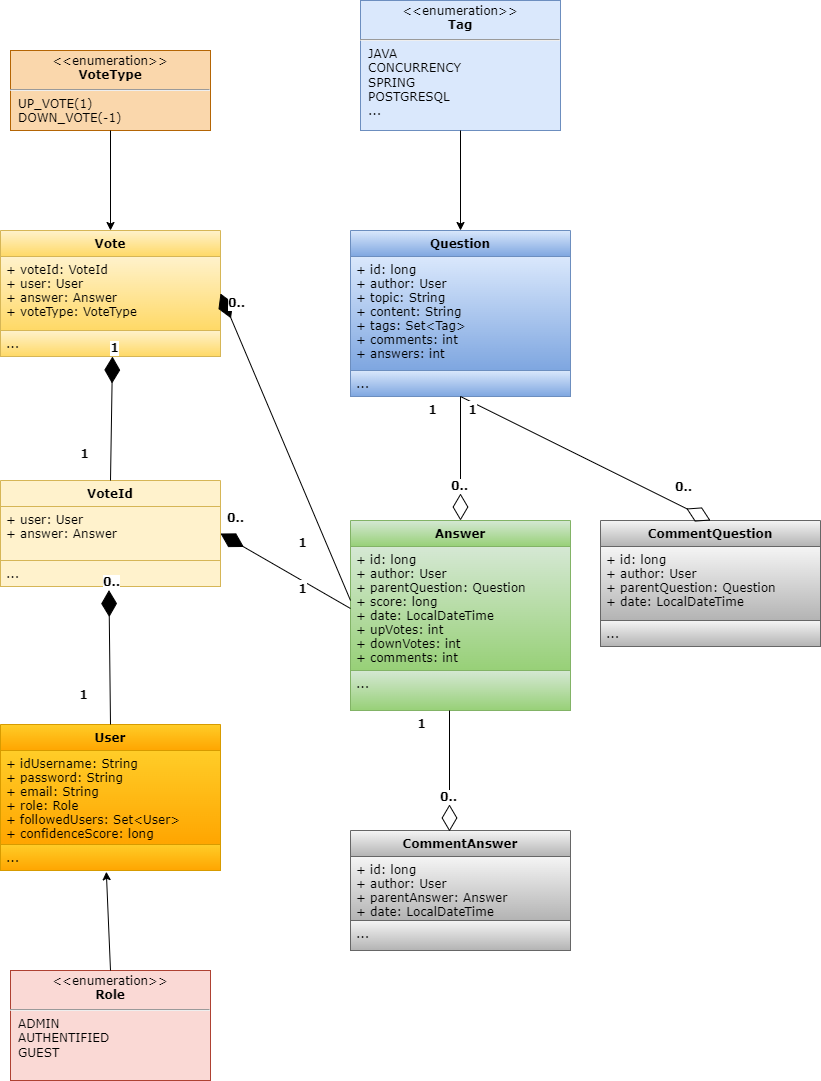

The diagram above was exported from draw.io. Its source (the exported page's mxGraphModel, read from the mxfile embedded in the PNG):
<mxGraphModel dx="1434" dy="764" grid="1" gridSize="10" guides="1" tooltips="1" connect="1" arrows="1" fold="1" page="1" pageScale="1" pageWidth="1169" pageHeight="1654" math="0" shadow="0">
  <root>
    <mxCell id="0" />
    <mxCell id="1" parent="0" />
    <mxCell id="OiLIpoluesgsMwqeb8Ji-1" value="User&#10;" style="swimlane;fontStyle=1;align=center;verticalAlign=top;childLayout=stackLayout;horizontal=1;startSize=26;horizontalStack=0;resizeParent=1;resizeParentMax=0;resizeLast=0;collapsible=1;marginBottom=0;fontFamily=Verdana;fillColor=#ffcd28;gradientColor=#ffa500;strokeColor=#d79b00;" parent="1" vertex="1">
      <mxGeometry x="320" y="754" width="220" height="146" as="geometry" />
    </mxCell>
    <mxCell id="OiLIpoluesgsMwqeb8Ji-2" value="+ idUsername: String&#10;+ password: String&#10;+ email: String&#10;+ role: Role&#10;+ followedUsers: Set&lt;User&gt;&#10;+ confidenceScore: long" style="text;strokeColor=#d79b00;fillColor=#ffcd28;align=left;verticalAlign=top;spacingLeft=4;spacingRight=4;overflow=hidden;rotatable=0;points=[[0,0.5],[1,0.5]];portConstraint=eastwest;fontFamily=Verdana;gradientColor=#ffa500;" parent="OiLIpoluesgsMwqeb8Ji-1" vertex="1">
      <mxGeometry y="26" width="220" height="94" as="geometry" />
    </mxCell>
    <mxCell id="OiLIpoluesgsMwqeb8Ji-4" value="..." style="text;strokeColor=#d79b00;fillColor=#ffcd28;align=left;verticalAlign=top;spacingLeft=4;spacingRight=4;overflow=hidden;rotatable=0;points=[[0,0.5],[1,0.5]];portConstraint=eastwest;fontFamily=Verdana;gradientColor=#ffa500;" parent="OiLIpoluesgsMwqeb8Ji-1" vertex="1">
      <mxGeometry y="120" width="220" height="26" as="geometry" />
    </mxCell>
    <mxCell id="OiLIpoluesgsMwqeb8Ji-6" value="Question" style="swimlane;fontStyle=1;align=center;verticalAlign=top;childLayout=stackLayout;horizontal=1;startSize=26;horizontalStack=0;resizeParent=1;resizeParentMax=0;resizeLast=0;collapsible=1;marginBottom=0;fillColor=#dae8fc;gradientColor=#7ea6e0;strokeColor=#6c8ebf;fontFamily=Verdana;" parent="1" vertex="1">
      <mxGeometry x="670" y="260" width="220" height="166" as="geometry" />
    </mxCell>
    <mxCell id="OiLIpoluesgsMwqeb8Ji-7" value="+ id: long&#10;+ author: User&#10;+ topic: String&#10;+ content: String&#10;+ tags: Set&lt;Tag&gt;&#10;+ comments: int&#10;+ answers: int&#10;" style="text;strokeColor=#6c8ebf;fillColor=#dae8fc;align=left;verticalAlign=top;spacingLeft=4;spacingRight=4;overflow=hidden;rotatable=0;points=[[0,0.5],[1,0.5]];portConstraint=eastwest;gradientColor=#7ea6e0;fontFamily=Verdana;" parent="OiLIpoluesgsMwqeb8Ji-6" vertex="1">
      <mxGeometry y="26" width="220" height="114" as="geometry" />
    </mxCell>
    <mxCell id="OiLIpoluesgsMwqeb8Ji-9" value="..." style="text;strokeColor=#6c8ebf;fillColor=#dae8fc;align=left;verticalAlign=top;spacingLeft=4;spacingRight=4;overflow=hidden;rotatable=0;points=[[0,0.5],[1,0.5]];portConstraint=eastwest;gradientColor=#7ea6e0;fontFamily=Verdana;" parent="OiLIpoluesgsMwqeb8Ji-6" vertex="1">
      <mxGeometry y="140" width="220" height="26" as="geometry" />
    </mxCell>
    <mxCell id="OiLIpoluesgsMwqeb8Ji-10" value="Vote" style="swimlane;fontStyle=1;align=center;verticalAlign=top;childLayout=stackLayout;horizontal=1;startSize=26;horizontalStack=0;resizeParent=1;resizeParentMax=0;resizeLast=0;collapsible=1;marginBottom=0;fontFamily=Verdana;fillColor=#fff2cc;strokeColor=#d6b656;gradientColor=#ffd966;" parent="1" vertex="1">
      <mxGeometry x="320" y="260" width="220" height="126" as="geometry" />
    </mxCell>
    <mxCell id="OiLIpoluesgsMwqeb8Ji-11" value="+ voteId: VoteId&#10;+ user: User&#10;+ answer: Answer&#10;+ voteType: VoteType" style="text;strokeColor=#d6b656;fillColor=#fff2cc;align=left;verticalAlign=top;spacingLeft=4;spacingRight=4;overflow=hidden;rotatable=0;points=[[0,0.5],[1,0.5]];portConstraint=eastwest;fontFamily=Verdana;gradientColor=#ffd966;" parent="OiLIpoluesgsMwqeb8Ji-10" vertex="1">
      <mxGeometry y="26" width="220" height="74" as="geometry" />
    </mxCell>
    <mxCell id="OiLIpoluesgsMwqeb8Ji-13" value="..." style="text;strokeColor=#d6b656;fillColor=#fff2cc;align=left;verticalAlign=top;spacingLeft=4;spacingRight=4;overflow=hidden;rotatable=0;points=[[0,0.5],[1,0.5]];portConstraint=eastwest;fontFamily=Verdana;gradientColor=#ffd966;" parent="OiLIpoluesgsMwqeb8Ji-10" vertex="1">
      <mxGeometry y="100" width="220" height="26" as="geometry" />
    </mxCell>
    <mxCell id="OiLIpoluesgsMwqeb8Ji-15" value="Answer" style="swimlane;fontStyle=1;align=center;verticalAlign=top;childLayout=stackLayout;horizontal=1;startSize=26;horizontalStack=0;resizeParent=1;resizeParentMax=0;resizeLast=0;collapsible=1;marginBottom=0;fontFamily=Verdana;fillColor=#d5e8d4;gradientColor=#97d077;strokeColor=#82b366;" parent="1" vertex="1">
      <mxGeometry x="670" y="550" width="220" height="190" as="geometry" />
    </mxCell>
    <mxCell id="OiLIpoluesgsMwqeb8Ji-16" value="+ id: long&#10;+ author: User&#10;+ parentQuestion: Question&#10;+ score: long&#10;+ date: LocalDateTime&#10;+ upVotes: int&#10;+ downVotes: int&#10;+ comments: int&#10;&#10;" style="text;strokeColor=#82b366;fillColor=#d5e8d4;align=left;verticalAlign=top;spacingLeft=4;spacingRight=4;overflow=hidden;rotatable=0;points=[[0,0.5],[1,0.5]];portConstraint=eastwest;fontFamily=Verdana;gradientColor=#97d077;" parent="OiLIpoluesgsMwqeb8Ji-15" vertex="1">
      <mxGeometry y="26" width="220" height="124" as="geometry" />
    </mxCell>
    <mxCell id="OiLIpoluesgsMwqeb8Ji-18" value="..." style="text;strokeColor=#82b366;fillColor=#d5e8d4;align=left;verticalAlign=top;spacingLeft=4;spacingRight=4;overflow=hidden;rotatable=0;points=[[0,0.5],[1,0.5]];portConstraint=eastwest;fontFamily=Verdana;gradientColor=#97d077;" parent="OiLIpoluesgsMwqeb8Ji-15" vertex="1">
      <mxGeometry y="150" width="220" height="40" as="geometry" />
    </mxCell>
    <mxCell id="OiLIpoluesgsMwqeb8Ji-25" value="&lt;p style=&quot;margin:0px;margin-top:4px;text-align:center;&quot;&gt;&lt;font&gt;&amp;lt;&amp;lt;enumeration&amp;gt;&amp;gt;&lt;br&gt;&lt;b&gt;Tag&lt;/b&gt;&lt;/font&gt;&lt;/p&gt;&lt;hr&gt;&lt;p style=&quot;margin:0px;margin-left:8px;text-align:left;&quot;&gt;&lt;font&gt;JAVA&lt;/font&gt;&lt;/p&gt;&lt;p style=&quot;margin:0px;margin-left:8px;text-align:left;&quot;&gt;&lt;font&gt;CONCURRENCY&lt;/font&gt;&lt;/p&gt;&lt;p style=&quot;margin:0px;margin-left:8px;text-align:left;&quot;&gt;&lt;font&gt;SPRING&lt;/font&gt;&lt;/p&gt;&lt;p style=&quot;margin:0px;margin-left:8px;text-align:left;&quot;&gt;&lt;font&gt;POSTGRESQL&lt;/font&gt;&lt;/p&gt;&lt;p style=&quot;margin:0px;margin-left:8px;text-align:left;&quot;&gt;&lt;font&gt;...&lt;/font&gt;&lt;/p&gt;" style="shape=rect;html=1;overflow=fill;whiteSpace=wrap;fillColor=#dae8fc;strokeColor=#6c8ebf;fontFamily=Verdana;" parent="1" vertex="1">
      <mxGeometry x="680" y="30" width="200" height="130" as="geometry" />
    </mxCell>
    <mxCell id="OiLIpoluesgsMwqeb8Ji-26" value="VoteId" style="swimlane;fontStyle=1;align=center;verticalAlign=top;childLayout=stackLayout;horizontal=1;startSize=26;horizontalStack=0;resizeParent=1;resizeParentMax=0;resizeLast=0;collapsible=1;marginBottom=0;fontFamily=Verdana;fillColor=#fff2cc;strokeColor=#d6b656;" parent="1" vertex="1">
      <mxGeometry x="320" y="510" width="220" height="106" as="geometry" />
    </mxCell>
    <mxCell id="OiLIpoluesgsMwqeb8Ji-27" value="+ user: User&#10;+ answer: Answer" style="text;strokeColor=#d6b656;fillColor=#fff2cc;align=left;verticalAlign=top;spacingLeft=4;spacingRight=4;overflow=hidden;rotatable=0;points=[[0,0.5],[1,0.5]];portConstraint=eastwest;fontFamily=Verdana;" parent="OiLIpoluesgsMwqeb8Ji-26" vertex="1">
      <mxGeometry y="26" width="220" height="54" as="geometry" />
    </mxCell>
    <mxCell id="OiLIpoluesgsMwqeb8Ji-29" value="..." style="text;strokeColor=#d6b656;fillColor=#fff2cc;align=left;verticalAlign=top;spacingLeft=4;spacingRight=4;overflow=hidden;rotatable=0;points=[[0,0.5],[1,0.5]];portConstraint=eastwest;fontFamily=Verdana;" parent="OiLIpoluesgsMwqeb8Ji-26" vertex="1">
      <mxGeometry y="80" width="220" height="26" as="geometry" />
    </mxCell>
    <mxCell id="OiLIpoluesgsMwqeb8Ji-31" value="&lt;p style=&quot;margin:0px;margin-top:4px;text-align:center;&quot;&gt;&amp;lt;&amp;lt;enumeration&amp;gt;&amp;gt;&lt;br&gt;&lt;b&gt;VoteType&lt;/b&gt;&lt;/p&gt;&lt;hr&gt;&lt;p style=&quot;margin:0px;margin-left:8px;text-align:left;&quot;&gt;UP_VOTE(1)&lt;/p&gt;&lt;p style=&quot;margin:0px;margin-left:8px;text-align:left;&quot;&gt;DOWN_VOTE(-1)&lt;/p&gt;" style="shape=rect;html=1;overflow=fill;whiteSpace=wrap;fontFamily=Verdana;fillColor=#fad7ac;strokeColor=#b46504;" parent="1" vertex="1">
      <mxGeometry x="330" y="80" width="200" height="80" as="geometry" />
    </mxCell>
    <mxCell id="OiLIpoluesgsMwqeb8Ji-33" value="" style="endArrow=classic;html=1;rounded=0;exitX=0.5;exitY=1;exitDx=0;exitDy=0;entryX=0.5;entryY=0;entryDx=0;entryDy=0;fontFamily=Verdana;" parent="1" source="OiLIpoluesgsMwqeb8Ji-31" target="OiLIpoluesgsMwqeb8Ji-10" edge="1">
      <mxGeometry width="50" height="50" relative="1" as="geometry">
        <mxPoint x="350" y="380" as="sourcePoint" />
        <mxPoint x="400" y="330" as="targetPoint" />
      </mxGeometry>
    </mxCell>
    <mxCell id="OiLIpoluesgsMwqeb8Ji-39" value="" style="endArrow=diamondThin;endFill=1;endSize=24;html=1;rounded=0;exitX=0.5;exitY=0;exitDx=0;exitDy=0;entryX=0.509;entryY=1;entryDx=0;entryDy=0;entryPerimeter=0;fontFamily=Verdana;fillColor=none;" parent="1" source="OiLIpoluesgsMwqeb8Ji-26" target="OiLIpoluesgsMwqeb8Ji-13" edge="1">
      <mxGeometry width="160" relative="1" as="geometry">
        <mxPoint x="171" y="543.99" as="sourcePoint" />
        <mxPoint x="150" y="393.9960000000001" as="targetPoint" />
      </mxGeometry>
    </mxCell>
    <mxCell id="OiLIpoluesgsMwqeb8Ji-40" value="&lt;font style=&quot;font-size: 12px;&quot;&gt;&lt;b style=&quot;&quot;&gt;1&lt;/b&gt;&lt;/font&gt;" style="edgeLabel;html=1;align=center;verticalAlign=middle;resizable=0;points=[];fontFamily=Verdana;" parent="OiLIpoluesgsMwqeb8Ji-39" connectable="0" vertex="1">
      <mxGeometry x="0.7875" y="-2" relative="1" as="geometry">
        <mxPoint y="-22" as="offset" />
      </mxGeometry>
    </mxCell>
    <mxCell id="OiLIpoluesgsMwqeb8Ji-41" value="&lt;span style=&quot;font-size: 12px;&quot;&gt;&lt;b&gt;1&lt;/b&gt;&lt;/span&gt;" style="edgeLabel;html=1;align=center;verticalAlign=middle;resizable=0;points=[];fontSize=14;fontFamily=Verdana;" parent="OiLIpoluesgsMwqeb8Ji-39" connectable="0" vertex="1">
      <mxGeometry x="-0.6747" y="-1" relative="1" as="geometry">
        <mxPoint x="-28" y="-8" as="offset" />
      </mxGeometry>
    </mxCell>
    <mxCell id="OiLIpoluesgsMwqeb8Ji-44" value="" style="endArrow=diamondThin;endFill=1;endSize=24;html=1;rounded=0;exitX=0.5;exitY=0;exitDx=0;exitDy=0;entryX=0.493;entryY=1.138;entryDx=0;entryDy=0;entryPerimeter=0;fontFamily=Verdana;" parent="1" source="OiLIpoluesgsMwqeb8Ji-1" target="OiLIpoluesgsMwqeb8Ji-29" edge="1">
      <mxGeometry width="160" relative="1" as="geometry">
        <mxPoint x="360" y="740" as="sourcePoint" />
        <mxPoint x="311.98" y="554" as="targetPoint" />
      </mxGeometry>
    </mxCell>
    <mxCell id="OiLIpoluesgsMwqeb8Ji-45" value="&lt;span style=&quot;font-size: 12px;&quot;&gt;&lt;b&gt;0..&lt;/b&gt;&lt;/span&gt;" style="edgeLabel;html=1;align=center;verticalAlign=middle;resizable=0;points=[];fontFamily=Verdana;" parent="OiLIpoluesgsMwqeb8Ji-44" connectable="0" vertex="1">
      <mxGeometry x="0.7875" y="-2" relative="1" as="geometry">
        <mxPoint y="-22" as="offset" />
      </mxGeometry>
    </mxCell>
    <mxCell id="OiLIpoluesgsMwqeb8Ji-46" value="&lt;span style=&quot;font-size: 12px;&quot;&gt;&lt;b&gt;1&lt;/b&gt;&lt;/span&gt;" style="edgeLabel;html=1;align=center;verticalAlign=middle;resizable=0;points=[];fontSize=14;fontFamily=Verdana;" parent="OiLIpoluesgsMwqeb8Ji-44" connectable="0" vertex="1">
      <mxGeometry x="-0.6747" y="-1" relative="1" as="geometry">
        <mxPoint x="-28" y="-8" as="offset" />
      </mxGeometry>
    </mxCell>
    <mxCell id="7Tr_nyIp62C5Jo24A8uR-5" value="" style="endArrow=classic;html=1;rounded=0;exitX=0.5;exitY=1;exitDx=0;exitDy=0;entryX=0.5;entryY=0;entryDx=0;entryDy=0;fontFamily=Verdana;" parent="1" source="OiLIpoluesgsMwqeb8Ji-25" target="OiLIpoluesgsMwqeb8Ji-6" edge="1">
      <mxGeometry width="50" height="50" relative="1" as="geometry">
        <mxPoint x="430" y="270" as="sourcePoint" />
        <mxPoint x="271.0999999999999" y="455.0160000000001" as="targetPoint" />
      </mxGeometry>
    </mxCell>
    <mxCell id="7Tr_nyIp62C5Jo24A8uR-6" value="CommentQuestion" style="swimlane;fontStyle=1;align=center;verticalAlign=top;childLayout=stackLayout;horizontal=1;startSize=26;horizontalStack=0;resizeParent=1;resizeParentMax=0;resizeLast=0;collapsible=1;marginBottom=0;fontFamily=Verdana;fillColor=#f5f5f5;strokeColor=#666666;gradientColor=#b3b3b3;" parent="1" vertex="1">
      <mxGeometry x="920" y="550" width="220" height="126" as="geometry" />
    </mxCell>
    <mxCell id="7Tr_nyIp62C5Jo24A8uR-7" value="+ id: long&#10;+ author: User&#10;+ parentQuestion: Question&#10;+ date: LocalDateTime" style="text;strokeColor=#666666;fillColor=#f5f5f5;align=left;verticalAlign=top;spacingLeft=4;spacingRight=4;overflow=hidden;rotatable=0;points=[[0,0.5],[1,0.5]];portConstraint=eastwest;fontFamily=Verdana;gradientColor=#b3b3b3;" parent="7Tr_nyIp62C5Jo24A8uR-6" vertex="1">
      <mxGeometry y="26" width="220" height="74" as="geometry" />
    </mxCell>
    <mxCell id="7Tr_nyIp62C5Jo24A8uR-9" value="..." style="text;strokeColor=#666666;fillColor=#f5f5f5;align=left;verticalAlign=top;spacingLeft=4;spacingRight=4;overflow=hidden;rotatable=0;points=[[0,0.5],[1,0.5]];portConstraint=eastwest;fontFamily=Verdana;gradientColor=#b3b3b3;" parent="7Tr_nyIp62C5Jo24A8uR-6" vertex="1">
      <mxGeometry y="100" width="220" height="26" as="geometry" />
    </mxCell>
    <mxCell id="7Tr_nyIp62C5Jo24A8uR-10" value="&lt;p style=&quot;margin:0px;margin-top:4px;text-align:center;&quot;&gt;&amp;lt;&amp;lt;enumeration&amp;gt;&amp;gt;&lt;br&gt;&lt;b&gt;Role&lt;/b&gt;&lt;/p&gt;&lt;hr&gt;&lt;p style=&quot;margin:0px;margin-left:8px;text-align:left;&quot;&gt;ADMIN&lt;/p&gt;&lt;p style=&quot;margin:0px;margin-left:8px;text-align:left;&quot;&gt;AUTHENTIFIED&lt;/p&gt;&lt;p style=&quot;margin:0px;margin-left:8px;text-align:left;&quot;&gt;GUEST&lt;/p&gt;&lt;p style=&quot;margin:0px;margin-left:8px;text-align:left;&quot;&gt;&lt;br&gt;&lt;/p&gt;" style="shape=rect;html=1;overflow=fill;whiteSpace=wrap;fillColor=#fad9d5;strokeColor=#ae4132;fontFamily=Verdana;" parent="1" vertex="1">
      <mxGeometry x="330" y="1000" width="200" height="110" as="geometry" />
    </mxCell>
    <mxCell id="7Tr_nyIp62C5Jo24A8uR-12" value="" style="endArrow=classic;html=1;rounded=0;exitX=0.5;exitY=0;exitDx=0;exitDy=0;entryX=0.481;entryY=1.048;entryDx=0;entryDy=0;entryPerimeter=0;fontFamily=Verdana;" parent="1" source="7Tr_nyIp62C5Jo24A8uR-10" target="OiLIpoluesgsMwqeb8Ji-4" edge="1">
      <mxGeometry width="50" height="50" relative="1" as="geometry">
        <mxPoint x="430" y="1190" as="sourcePoint" />
        <mxPoint x="320" y="1260" as="targetPoint" />
      </mxGeometry>
    </mxCell>
    <mxCell id="7Tr_nyIp62C5Jo24A8uR-15" value="" style="endArrow=diamondThin;endFill=0;endSize=24;html=1;rounded=0;fontFamily=Verdana;fillColor=none;exitX=0.5;exitY=1;exitDx=0;exitDy=0;" parent="1" source="OiLIpoluesgsMwqeb8Ji-6" edge="1">
      <mxGeometry width="160" relative="1" as="geometry">
        <mxPoint x="1000" y="460" as="sourcePoint" />
        <mxPoint x="1030" y="550" as="targetPoint" />
      </mxGeometry>
    </mxCell>
    <mxCell id="7Tr_nyIp62C5Jo24A8uR-16" value="&lt;font style=&quot;font-size: 12px;&quot;&gt;&lt;b style=&quot;&quot;&gt;0..&lt;/b&gt;&lt;/font&gt;" style="edgeLabel;html=1;align=center;verticalAlign=middle;resizable=0;points=[];fontFamily=Verdana;" parent="7Tr_nyIp62C5Jo24A8uR-15" connectable="0" vertex="1">
      <mxGeometry x="0.7875" y="-2" relative="1" as="geometry">
        <mxPoint y="-22" as="offset" />
      </mxGeometry>
    </mxCell>
    <mxCell id="7Tr_nyIp62C5Jo24A8uR-17" value="&lt;span style=&quot;font-size: 12px;&quot;&gt;&lt;b&gt;1&lt;/b&gt;&lt;/span&gt;" style="edgeLabel;html=1;align=center;verticalAlign=middle;resizable=0;points=[];fontSize=14;fontFamily=Verdana;" parent="7Tr_nyIp62C5Jo24A8uR-15" connectable="0" vertex="1">
      <mxGeometry x="-0.6747" y="-1" relative="1" as="geometry">
        <mxPoint x="-28" y="-8" as="offset" />
      </mxGeometry>
    </mxCell>
    <mxCell id="7Tr_nyIp62C5Jo24A8uR-21" value="" style="endArrow=diamondThin;endFill=0;endSize=24;html=1;rounded=0;entryX=0.5;entryY=0;entryDx=0;entryDy=0;fontFamily=Verdana;" parent="1" source="OiLIpoluesgsMwqeb8Ji-9" target="OiLIpoluesgsMwqeb8Ji-15" edge="1">
      <mxGeometry width="160" relative="1" as="geometry">
        <mxPoint x="710" y="410" as="sourcePoint" />
        <mxPoint x="670" y="560" as="targetPoint" />
      </mxGeometry>
    </mxCell>
    <mxCell id="7Tr_nyIp62C5Jo24A8uR-22" value="&lt;font style=&quot;font-size: 12px;&quot;&gt;&lt;b style=&quot;&quot;&gt;0..&lt;/b&gt;&lt;/font&gt;" style="edgeLabel;html=1;align=center;verticalAlign=middle;resizable=0;points=[];fontFamily=Verdana;" parent="7Tr_nyIp62C5Jo24A8uR-21" connectable="0" vertex="1">
      <mxGeometry x="0.7875" y="-2" relative="1" as="geometry">
        <mxPoint y="-22" as="offset" />
      </mxGeometry>
    </mxCell>
    <mxCell id="7Tr_nyIp62C5Jo24A8uR-23" value="&lt;span style=&quot;font-size: 12px;&quot;&gt;&lt;b&gt;1&lt;/b&gt;&lt;/span&gt;" style="edgeLabel;html=1;align=center;verticalAlign=middle;resizable=0;points=[];fontSize=14;fontFamily=Verdana;" parent="7Tr_nyIp62C5Jo24A8uR-21" connectable="0" vertex="1">
      <mxGeometry x="-0.6747" y="-1" relative="1" as="geometry">
        <mxPoint x="-28" y="-8" as="offset" />
      </mxGeometry>
    </mxCell>
    <mxCell id="7Tr_nyIp62C5Jo24A8uR-24" value="CommentAnswer" style="swimlane;fontStyle=1;align=center;verticalAlign=top;childLayout=stackLayout;horizontal=1;startSize=26;horizontalStack=0;resizeParent=1;resizeParentMax=0;resizeLast=0;collapsible=1;marginBottom=0;fontFamily=Verdana;fillColor=#f5f5f5;gradientColor=#b3b3b3;strokeColor=#666666;" parent="1" vertex="1">
      <mxGeometry x="670" y="860" width="220" height="120" as="geometry" />
    </mxCell>
    <mxCell id="7Tr_nyIp62C5Jo24A8uR-25" value="+ id: long&#10;+ author: User&#10;+ parentAnswer: Answer&#10;+ date: LocalDateTime&#10;&#10;" style="text;strokeColor=#666666;fillColor=#f5f5f5;align=left;verticalAlign=top;spacingLeft=4;spacingRight=4;overflow=hidden;rotatable=0;points=[[0,0.5],[1,0.5]];portConstraint=eastwest;fontFamily=Verdana;gradientColor=#b3b3b3;" parent="7Tr_nyIp62C5Jo24A8uR-24" vertex="1">
      <mxGeometry y="26" width="220" height="64" as="geometry" />
    </mxCell>
    <mxCell id="7Tr_nyIp62C5Jo24A8uR-26" value="..." style="text;strokeColor=#666666;fillColor=#f5f5f5;align=left;verticalAlign=top;spacingLeft=4;spacingRight=4;overflow=hidden;rotatable=0;points=[[0,0.5],[1,0.5]];portConstraint=eastwest;fontFamily=Verdana;gradientColor=#b3b3b3;" parent="7Tr_nyIp62C5Jo24A8uR-24" vertex="1">
      <mxGeometry y="90" width="220" height="30" as="geometry" />
    </mxCell>
    <mxCell id="7Tr_nyIp62C5Jo24A8uR-27" value="" style="endArrow=diamondThin;endFill=0;endSize=24;html=1;rounded=0;entryX=0.45;entryY=0.008;entryDx=0;entryDy=0;fontFamily=Verdana;fillColor=none;exitX=0.45;exitY=1;exitDx=0;exitDy=0;exitPerimeter=0;entryPerimeter=0;" parent="1" source="OiLIpoluesgsMwqeb8Ji-18" target="7Tr_nyIp62C5Jo24A8uR-24" edge="1">
      <mxGeometry width="160" relative="1" as="geometry">
        <mxPoint x="750" y="770" as="sourcePoint" />
        <mxPoint x="750" y="894" as="targetPoint" />
      </mxGeometry>
    </mxCell>
    <mxCell id="7Tr_nyIp62C5Jo24A8uR-28" value="&lt;font style=&quot;font-size: 12px;&quot;&gt;&lt;b style=&quot;&quot;&gt;0..&lt;/b&gt;&lt;/font&gt;" style="edgeLabel;html=1;align=center;verticalAlign=middle;resizable=0;points=[];fontFamily=Verdana;" parent="7Tr_nyIp62C5Jo24A8uR-27" connectable="0" vertex="1">
      <mxGeometry x="0.7875" y="-2" relative="1" as="geometry">
        <mxPoint y="-22" as="offset" />
      </mxGeometry>
    </mxCell>
    <mxCell id="7Tr_nyIp62C5Jo24A8uR-29" value="&lt;span style=&quot;font-size: 12px;&quot;&gt;&lt;b&gt;1&lt;/b&gt;&lt;/span&gt;" style="edgeLabel;html=1;align=center;verticalAlign=middle;resizable=0;points=[];fontSize=14;fontFamily=Verdana;" parent="7Tr_nyIp62C5Jo24A8uR-27" connectable="0" vertex="1">
      <mxGeometry x="-0.6747" y="-1" relative="1" as="geometry">
        <mxPoint x="-28" y="-8" as="offset" />
      </mxGeometry>
    </mxCell>
    <mxCell id="7Tr_nyIp62C5Jo24A8uR-30" value="" style="endArrow=diamondThin;endFill=1;endSize=24;html=1;rounded=0;entryX=1;entryY=0.5;entryDx=0;entryDy=0;fontFamily=Verdana;fillColor=none;exitX=0;exitY=0.5;exitDx=0;exitDy=0;" parent="1" source="OiLIpoluesgsMwqeb8Ji-16" target="OiLIpoluesgsMwqeb8Ji-26" edge="1">
      <mxGeometry width="160" relative="1" as="geometry">
        <mxPoint x="600" y="590" as="sourcePoint" />
        <mxPoint x="600" y="714" as="targetPoint" />
      </mxGeometry>
    </mxCell>
    <mxCell id="7Tr_nyIp62C5Jo24A8uR-31" value="&lt;font style=&quot;font-size: 12px;&quot;&gt;&lt;b style=&quot;&quot;&gt;0..&lt;/b&gt;&lt;/font&gt;" style="edgeLabel;html=1;align=center;verticalAlign=middle;resizable=0;points=[];fontFamily=Verdana;" parent="7Tr_nyIp62C5Jo24A8uR-30" connectable="0" vertex="1">
      <mxGeometry x="0.7875" y="-2" relative="1" as="geometry">
        <mxPoint y="-22" as="offset" />
      </mxGeometry>
    </mxCell>
    <mxCell id="7Tr_nyIp62C5Jo24A8uR-32" value="&lt;span style=&quot;font-size: 12px;&quot;&gt;&lt;b&gt;1&lt;/b&gt;&lt;/span&gt;" style="edgeLabel;html=1;align=center;verticalAlign=middle;resizable=0;points=[];fontSize=14;fontFamily=Verdana;" parent="7Tr_nyIp62C5Jo24A8uR-30" connectable="0" vertex="1">
      <mxGeometry x="-0.6747" y="-1" relative="1" as="geometry">
        <mxPoint x="-28" y="-8" as="offset" />
      </mxGeometry>
    </mxCell>
    <mxCell id="7Tr_nyIp62C5Jo24A8uR-33" value="" style="endArrow=diamondThin;endFill=1;endSize=24;html=1;rounded=0;entryX=1;entryY=0.5;entryDx=0;entryDy=0;fontFamily=Verdana;fillColor=none;" parent="1" target="OiLIpoluesgsMwqeb8Ji-10" edge="1">
      <mxGeometry width="160" relative="1" as="geometry">
        <mxPoint x="670" y="630" as="sourcePoint" />
        <mxPoint x="540" y="386" as="targetPoint" />
      </mxGeometry>
    </mxCell>
    <mxCell id="7Tr_nyIp62C5Jo24A8uR-34" value="&lt;font style=&quot;font-size: 12px;&quot;&gt;&lt;b style=&quot;&quot;&gt;0..&lt;/b&gt;&lt;/font&gt;" style="edgeLabel;html=1;align=center;verticalAlign=middle;resizable=0;points=[];fontFamily=Verdana;" parent="7Tr_nyIp62C5Jo24A8uR-33" connectable="0" vertex="1">
      <mxGeometry x="0.7875" y="-2" relative="1" as="geometry">
        <mxPoint y="-22" as="offset" />
      </mxGeometry>
    </mxCell>
    <mxCell id="7Tr_nyIp62C5Jo24A8uR-35" value="&lt;span style=&quot;font-size: 12px;&quot;&gt;&lt;b&gt;1&lt;/b&gt;&lt;/span&gt;" style="edgeLabel;html=1;align=center;verticalAlign=middle;resizable=0;points=[];fontSize=14;fontFamily=Verdana;" parent="7Tr_nyIp62C5Jo24A8uR-33" connectable="0" vertex="1">
      <mxGeometry x="-0.6747" y="-1" relative="1" as="geometry">
        <mxPoint x="-28" y="-8" as="offset" />
      </mxGeometry>
    </mxCell>
  </root>
</mxGraphModel>